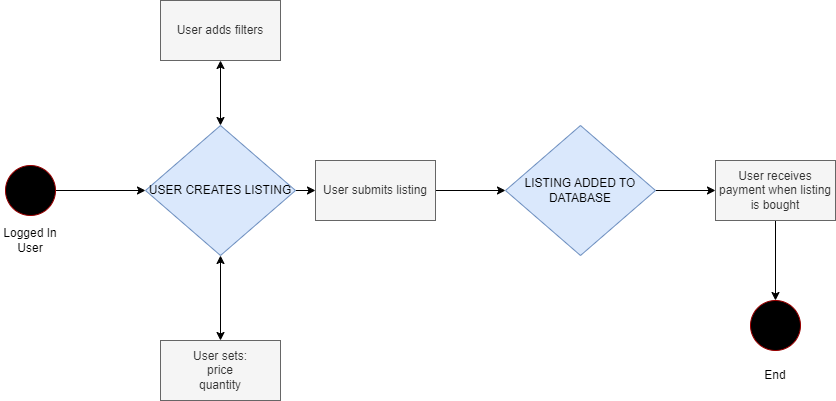

The diagram above was exported from draw.io. Its source (the exported page's mxGraphModel, read from the mxfile embedded in the PNG):
<mxGraphModel dx="1434" dy="739" grid="1" gridSize="10" guides="1" tooltips="1" connect="1" arrows="1" fold="1" page="1" pageScale="1" pageWidth="850" pageHeight="1100" math="0" shadow="0">
  <root>
    <mxCell id="0" />
    <mxCell id="1" parent="0" />
    <mxCell id="vMynqUH2QlJ1n-iPHF1D-4" style="edgeStyle=orthogonalEdgeStyle;rounded=0;orthogonalLoop=1;jettySize=auto;html=1;exitX=1;exitY=0.5;exitDx=0;exitDy=0;entryX=0;entryY=0.5;entryDx=0;entryDy=0;" edge="1" parent="1" source="vMynqUH2QlJ1n-iPHF1D-2" target="vMynqUH2QlJ1n-iPHF1D-6">
      <mxGeometry relative="1" as="geometry">
        <mxPoint x="190" y="280" as="targetPoint" />
      </mxGeometry>
    </mxCell>
    <mxCell id="vMynqUH2QlJ1n-iPHF1D-2" value="" style="ellipse;whiteSpace=wrap;html=1;aspect=fixed;fillColor=#000000;strokeColor=#990000;strokeWidth=1;" vertex="1" parent="1">
      <mxGeometry x="20" y="255" width="50" height="50" as="geometry" />
    </mxCell>
    <mxCell id="vMynqUH2QlJ1n-iPHF1D-9" style="edgeStyle=orthogonalEdgeStyle;rounded=0;orthogonalLoop=1;jettySize=auto;html=1;exitX=0.5;exitY=0;exitDx=0;exitDy=0;entryX=0.5;entryY=1;entryDx=0;entryDy=0;startArrow=classic;startFill=1;" edge="1" parent="1" source="vMynqUH2QlJ1n-iPHF1D-6" target="vMynqUH2QlJ1n-iPHF1D-8">
      <mxGeometry relative="1" as="geometry" />
    </mxCell>
    <mxCell id="vMynqUH2QlJ1n-iPHF1D-12" style="edgeStyle=orthogonalEdgeStyle;rounded=0;orthogonalLoop=1;jettySize=auto;html=1;exitX=0.5;exitY=1;exitDx=0;exitDy=0;entryX=0.5;entryY=0;entryDx=0;entryDy=0;startArrow=classic;startFill=1;" edge="1" parent="1" source="vMynqUH2QlJ1n-iPHF1D-6" target="vMynqUH2QlJ1n-iPHF1D-11">
      <mxGeometry relative="1" as="geometry" />
    </mxCell>
    <mxCell id="vMynqUH2QlJ1n-iPHF1D-14" style="edgeStyle=orthogonalEdgeStyle;rounded=0;orthogonalLoop=1;jettySize=auto;html=1;exitX=1;exitY=0.5;exitDx=0;exitDy=0;entryX=0;entryY=0.5;entryDx=0;entryDy=0;" edge="1" parent="1" source="vMynqUH2QlJ1n-iPHF1D-6" target="vMynqUH2QlJ1n-iPHF1D-13">
      <mxGeometry relative="1" as="geometry" />
    </mxCell>
    <mxCell id="vMynqUH2QlJ1n-iPHF1D-6" value="USER CREATES LISTING" style="rhombus;whiteSpace=wrap;html=1;fillColor=#dae8fc;strokeColor=#6c8ebf;" vertex="1" parent="1">
      <mxGeometry x="160" y="215" width="150" height="130" as="geometry" />
    </mxCell>
    <mxCell id="vMynqUH2QlJ1n-iPHF1D-7" value="Logged In User" style="text;html=1;strokeColor=none;fillColor=none;align=center;verticalAlign=middle;whiteSpace=wrap;rounded=0;" vertex="1" parent="1">
      <mxGeometry x="15" y="315" width="60" height="30" as="geometry" />
    </mxCell>
    <mxCell id="vMynqUH2QlJ1n-iPHF1D-8" value="User adds filters" style="rounded=0;whiteSpace=wrap;html=1;fillColor=#f5f5f5;fontColor=#333333;strokeColor=#666666;" vertex="1" parent="1">
      <mxGeometry x="175" y="90" width="120" height="60" as="geometry" />
    </mxCell>
    <mxCell id="vMynqUH2QlJ1n-iPHF1D-11" value="User sets:&lt;br&gt;price&lt;br&gt;quantity" style="rounded=0;whiteSpace=wrap;html=1;fillColor=#f5f5f5;fontColor=#333333;strokeColor=#666666;" vertex="1" parent="1">
      <mxGeometry x="175" y="430" width="120" height="60" as="geometry" />
    </mxCell>
    <mxCell id="vMynqUH2QlJ1n-iPHF1D-17" style="edgeStyle=orthogonalEdgeStyle;rounded=0;orthogonalLoop=1;jettySize=auto;html=1;exitX=1;exitY=0.5;exitDx=0;exitDy=0;entryX=0;entryY=0.5;entryDx=0;entryDy=0;" edge="1" parent="1" source="vMynqUH2QlJ1n-iPHF1D-13" target="vMynqUH2QlJ1n-iPHF1D-16">
      <mxGeometry relative="1" as="geometry" />
    </mxCell>
    <mxCell id="vMynqUH2QlJ1n-iPHF1D-13" value="User submits listing" style="rounded=0;whiteSpace=wrap;html=1;fillColor=#f5f5f5;fontColor=#333333;strokeColor=#666666;" vertex="1" parent="1">
      <mxGeometry x="330" y="250" width="120" height="60" as="geometry" />
    </mxCell>
    <mxCell id="vMynqUH2QlJ1n-iPHF1D-21" style="edgeStyle=orthogonalEdgeStyle;rounded=0;orthogonalLoop=1;jettySize=auto;html=1;exitX=1;exitY=0.5;exitDx=0;exitDy=0;entryX=0;entryY=0.5;entryDx=0;entryDy=0;" edge="1" parent="1" source="vMynqUH2QlJ1n-iPHF1D-16" target="vMynqUH2QlJ1n-iPHF1D-18">
      <mxGeometry relative="1" as="geometry" />
    </mxCell>
    <mxCell id="vMynqUH2QlJ1n-iPHF1D-16" value="LISTING ADDED TO DATABASE" style="rhombus;whiteSpace=wrap;html=1;fillColor=#dae8fc;strokeColor=#6c8ebf;" vertex="1" parent="1">
      <mxGeometry x="520" y="215" width="150" height="130" as="geometry" />
    </mxCell>
    <mxCell id="vMynqUH2QlJ1n-iPHF1D-22" style="edgeStyle=orthogonalEdgeStyle;rounded=0;orthogonalLoop=1;jettySize=auto;html=1;exitX=0.5;exitY=1;exitDx=0;exitDy=0;entryX=0.5;entryY=0;entryDx=0;entryDy=0;" edge="1" parent="1" source="vMynqUH2QlJ1n-iPHF1D-18" target="vMynqUH2QlJ1n-iPHF1D-20">
      <mxGeometry relative="1" as="geometry" />
    </mxCell>
    <mxCell id="vMynqUH2QlJ1n-iPHF1D-18" value="User receives payment when listing is bought" style="rounded=0;whiteSpace=wrap;html=1;fillColor=#f5f5f5;fontColor=#333333;strokeColor=#666666;" vertex="1" parent="1">
      <mxGeometry x="730" y="250" width="120" height="60" as="geometry" />
    </mxCell>
    <mxCell id="vMynqUH2QlJ1n-iPHF1D-20" value="" style="ellipse;whiteSpace=wrap;html=1;aspect=fixed;fillColor=#000000;strokeColor=#990000;strokeWidth=1;" vertex="1" parent="1">
      <mxGeometry x="765" y="390" width="50" height="50" as="geometry" />
    </mxCell>
    <mxCell id="vMynqUH2QlJ1n-iPHF1D-23" value="End" style="text;html=1;strokeColor=none;fillColor=none;align=center;verticalAlign=middle;whiteSpace=wrap;rounded=0;" vertex="1" parent="1">
      <mxGeometry x="760" y="450" width="60" height="30" as="geometry" />
    </mxCell>
  </root>
</mxGraphModel>